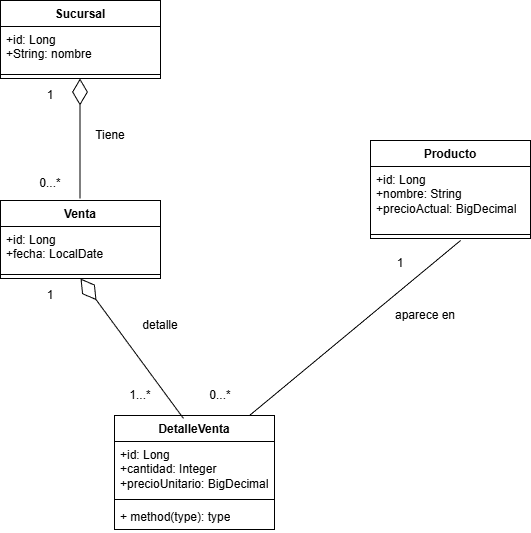

The diagram above was exported from draw.io. Its source (the exported page's mxGraphModel, read from the mxfile embedded in the PNG):
<mxGraphModel dx="783" dy="1045" grid="1" gridSize="10" guides="1" tooltips="1" connect="1" arrows="1" fold="1" page="1" pageScale="1" pageWidth="827" pageHeight="1169" math="0" shadow="0">
  <root>
    <mxCell id="0" />
    <mxCell id="1" parent="0" />
    <mxCell id="tElc9qI00_yZJPwXL1dg-1" parent="1" style="swimlane;fontStyle=1;align=center;verticalAlign=top;childLayout=stackLayout;horizontal=1;startSize=26;horizontalStack=0;resizeParent=1;resizeParentMax=0;resizeLast=0;collapsible=1;marginBottom=0;whiteSpace=wrap;html=1;" value="Sucursal" vertex="1">
      <mxGeometry height="78" width="160" x="140" y="170" as="geometry" />
    </mxCell>
    <mxCell id="tElc9qI00_yZJPwXL1dg-2" parent="tElc9qI00_yZJPwXL1dg-1" style="text;strokeColor=none;fillColor=none;align=left;verticalAlign=top;spacingLeft=4;spacingRight=4;overflow=hidden;rotatable=0;points=[[0,0.5],[1,0.5]];portConstraint=eastwest;whiteSpace=wrap;html=1;" value="+id: Long&lt;div&gt;+String: nombre&lt;/div&gt;" vertex="1">
      <mxGeometry height="44" width="160" y="26" as="geometry" />
    </mxCell>
    <mxCell id="tElc9qI00_yZJPwXL1dg-3" parent="tElc9qI00_yZJPwXL1dg-1" style="line;strokeWidth=1;fillColor=none;align=left;verticalAlign=middle;spacingTop=-1;spacingLeft=3;spacingRight=3;rotatable=0;labelPosition=right;points=[];portConstraint=eastwest;strokeColor=inherit;" value="" vertex="1">
      <mxGeometry height="8" width="160" y="70" as="geometry" />
    </mxCell>
    <mxCell id="tElc9qI00_yZJPwXL1dg-6" parent="1" style="swimlane;fontStyle=1;align=center;verticalAlign=top;childLayout=stackLayout;horizontal=1;startSize=26;horizontalStack=0;resizeParent=1;resizeParentMax=0;resizeLast=0;collapsible=1;marginBottom=0;whiteSpace=wrap;html=1;" value="Venta" vertex="1">
      <mxGeometry height="78" width="160" x="140" y="370" as="geometry" />
    </mxCell>
    <mxCell id="tElc9qI00_yZJPwXL1dg-7" parent="tElc9qI00_yZJPwXL1dg-6" style="text;strokeColor=none;fillColor=none;align=left;verticalAlign=top;spacingLeft=4;spacingRight=4;overflow=hidden;rotatable=0;points=[[0,0.5],[1,0.5]];portConstraint=eastwest;whiteSpace=wrap;html=1;" value="+id: Long&lt;div&gt;+fecha: LocalDate&lt;/div&gt;" vertex="1">
      <mxGeometry height="44" width="160" y="26" as="geometry" />
    </mxCell>
    <mxCell id="tElc9qI00_yZJPwXL1dg-8" parent="tElc9qI00_yZJPwXL1dg-6" style="line;strokeWidth=1;fillColor=none;align=left;verticalAlign=middle;spacingTop=-1;spacingLeft=3;spacingRight=3;rotatable=0;labelPosition=right;points=[];portConstraint=eastwest;strokeColor=inherit;" value="" vertex="1">
      <mxGeometry height="8" width="160" y="70" as="geometry" />
    </mxCell>
    <mxCell id="tElc9qI00_yZJPwXL1dg-10" parent="1" style="swimlane;fontStyle=1;align=center;verticalAlign=top;childLayout=stackLayout;horizontal=1;startSize=26;horizontalStack=0;resizeParent=1;resizeParentMax=0;resizeLast=0;collapsible=1;marginBottom=0;whiteSpace=wrap;html=1;" value="Producto" vertex="1">
      <mxGeometry height="98" width="160" x="510" y="310" as="geometry" />
    </mxCell>
    <mxCell id="tElc9qI00_yZJPwXL1dg-11" parent="tElc9qI00_yZJPwXL1dg-10" style="text;strokeColor=none;fillColor=none;align=left;verticalAlign=top;spacingLeft=4;spacingRight=4;overflow=hidden;rotatable=0;points=[[0,0.5],[1,0.5]];portConstraint=eastwest;whiteSpace=wrap;html=1;" value="+id: Long&lt;div&gt;+nombre: String&lt;/div&gt;&lt;div&gt;+precioActual: BigDecimal&lt;/div&gt;" vertex="1">
      <mxGeometry height="64" width="160" y="26" as="geometry" />
    </mxCell>
    <mxCell id="tElc9qI00_yZJPwXL1dg-12" parent="tElc9qI00_yZJPwXL1dg-10" style="line;strokeWidth=1;fillColor=none;align=left;verticalAlign=middle;spacingTop=-1;spacingLeft=3;spacingRight=3;rotatable=0;labelPosition=right;points=[];portConstraint=eastwest;strokeColor=inherit;" value="" vertex="1">
      <mxGeometry height="8" width="160" y="90" as="geometry" />
    </mxCell>
    <mxCell id="tElc9qI00_yZJPwXL1dg-14" edge="1" parent="1" style="endArrow=diamondThin;endFill=0;endSize=24;html=1;rounded=0;" value="">
      <mxGeometry relative="1" width="160" as="geometry">
        <mxPoint x="219.5" y="368" as="sourcePoint" />
        <mxPoint x="219.5" y="248" as="targetPoint" />
      </mxGeometry>
    </mxCell>
    <mxCell id="tElc9qI00_yZJPwXL1dg-15" parent="1" style="text;html=1;whiteSpace=wrap;strokeColor=none;fillColor=none;align=center;verticalAlign=middle;rounded=0;" value="1" vertex="1">
      <mxGeometry height="30" width="20" x="180" y="250" as="geometry" />
    </mxCell>
    <mxCell id="tElc9qI00_yZJPwXL1dg-16" parent="1" style="text;html=1;whiteSpace=wrap;strokeColor=none;fillColor=none;align=center;verticalAlign=middle;rounded=0;" value="0...*" vertex="1">
      <mxGeometry height="30" width="60" x="160" y="338" as="geometry" />
    </mxCell>
    <mxCell id="tElc9qI00_yZJPwXL1dg-17" parent="1" style="text;html=1;whiteSpace=wrap;strokeColor=none;fillColor=none;align=center;verticalAlign=middle;rounded=0;" value="Tiene" vertex="1">
      <mxGeometry height="30" width="60" x="220" y="290" as="geometry" />
    </mxCell>
    <mxCell id="tElc9qI00_yZJPwXL1dg-18" parent="1" style="swimlane;fontStyle=1;align=center;verticalAlign=top;childLayout=stackLayout;horizontal=1;startSize=26;horizontalStack=0;resizeParent=1;resizeParentMax=0;resizeLast=0;collapsible=1;marginBottom=0;whiteSpace=wrap;html=1;" value="DetalleVenta" vertex="1">
      <mxGeometry height="114" width="160" x="254" y="585" as="geometry" />
    </mxCell>
    <mxCell id="tElc9qI00_yZJPwXL1dg-19" parent="tElc9qI00_yZJPwXL1dg-18" style="text;strokeColor=none;fillColor=none;align=left;verticalAlign=top;spacingLeft=4;spacingRight=4;overflow=hidden;rotatable=0;points=[[0,0.5],[1,0.5]];portConstraint=eastwest;whiteSpace=wrap;html=1;" value="+id: Long&lt;div&gt;+cantidad: Integer&lt;/div&gt;&lt;div&gt;+precioUnitario: BigDecimal&lt;/div&gt;" vertex="1">
      <mxGeometry height="54" width="160" y="26" as="geometry" />
    </mxCell>
    <mxCell id="tElc9qI00_yZJPwXL1dg-20" parent="tElc9qI00_yZJPwXL1dg-18" style="line;strokeWidth=1;fillColor=none;align=left;verticalAlign=middle;spacingTop=-1;spacingLeft=3;spacingRight=3;rotatable=0;labelPosition=right;points=[];portConstraint=eastwest;strokeColor=inherit;" value="" vertex="1">
      <mxGeometry height="8" width="160" y="80" as="geometry" />
    </mxCell>
    <mxCell id="tElc9qI00_yZJPwXL1dg-21" parent="tElc9qI00_yZJPwXL1dg-18" style="text;strokeColor=none;fillColor=none;align=left;verticalAlign=top;spacingLeft=4;spacingRight=4;overflow=hidden;rotatable=0;points=[[0,0.5],[1,0.5]];portConstraint=eastwest;whiteSpace=wrap;html=1;" value="+ method(type): type" vertex="1">
      <mxGeometry height="26" width="160" y="88" as="geometry" />
    </mxCell>
    <mxCell id="tElc9qI00_yZJPwXL1dg-22" edge="1" parent="1" source="tElc9qI00_yZJPwXL1dg-18" style="endArrow=diamondThin;endFill=0;endSize=24;html=1;rounded=0;entryX=0.5;entryY=1;entryDx=0;entryDy=0;exitX=0.431;exitY=0.026;exitDx=0;exitDy=0;exitPerimeter=0;" target="tElc9qI00_yZJPwXL1dg-6" value="">
      <mxGeometry relative="1" width="160" as="geometry">
        <mxPoint x="320" y="560" as="sourcePoint" />
        <mxPoint x="480" y="560" as="targetPoint" />
      </mxGeometry>
    </mxCell>
    <mxCell id="tElc9qI00_yZJPwXL1dg-23" parent="1" style="text;html=1;whiteSpace=wrap;strokeColor=none;fillColor=none;align=center;verticalAlign=middle;rounded=0;" value="1" vertex="1">
      <mxGeometry height="30" width="60" x="160" y="450" as="geometry" />
    </mxCell>
    <mxCell id="tElc9qI00_yZJPwXL1dg-24" parent="1" style="text;html=1;whiteSpace=wrap;strokeColor=none;fillColor=none;align=center;verticalAlign=middle;rounded=0;" value="detalle" vertex="1">
      <mxGeometry height="30" width="60" x="270" y="480" as="geometry" />
    </mxCell>
    <mxCell id="tElc9qI00_yZJPwXL1dg-25" parent="1" style="text;html=1;whiteSpace=wrap;strokeColor=none;fillColor=none;align=center;verticalAlign=middle;rounded=0;" value="1...*" vertex="1">
      <mxGeometry height="30" width="40" x="260" y="550" as="geometry" />
    </mxCell>
    <mxCell id="tElc9qI00_yZJPwXL1dg-26" edge="1" parent="1" style="endArrow=none;html=1;rounded=0;entryX=0.563;entryY=1.25;entryDx=0;entryDy=0;entryPerimeter=0;" target="tElc9qI00_yZJPwXL1dg-12" value="">
      <mxGeometry height="50" relative="1" width="50" as="geometry">
        <mxPoint x="389" y="585" as="sourcePoint" />
        <mxPoint x="439" y="535" as="targetPoint" />
      </mxGeometry>
    </mxCell>
    <mxCell id="tElc9qI00_yZJPwXL1dg-28" parent="1" style="text;html=1;whiteSpace=wrap;strokeColor=none;fillColor=none;align=center;verticalAlign=middle;rounded=0;" value="0...*" vertex="1">
      <mxGeometry height="30" width="60" x="330" y="550" as="geometry" />
    </mxCell>
    <mxCell id="tElc9qI00_yZJPwXL1dg-29" parent="1" style="text;html=1;whiteSpace=wrap;strokeColor=none;fillColor=none;align=center;verticalAlign=middle;rounded=0;" value="1" vertex="1">
      <mxGeometry height="30" width="60" x="510" y="418" as="geometry" />
    </mxCell>
    <mxCell id="tElc9qI00_yZJPwXL1dg-30" parent="1" style="text;html=1;whiteSpace=wrap;strokeColor=none;fillColor=none;align=center;verticalAlign=middle;rounded=0;" value="aparece en" vertex="1">
      <mxGeometry height="30" width="70" x="530" y="470" as="geometry" />
    </mxCell>
  </root>
</mxGraphModel>